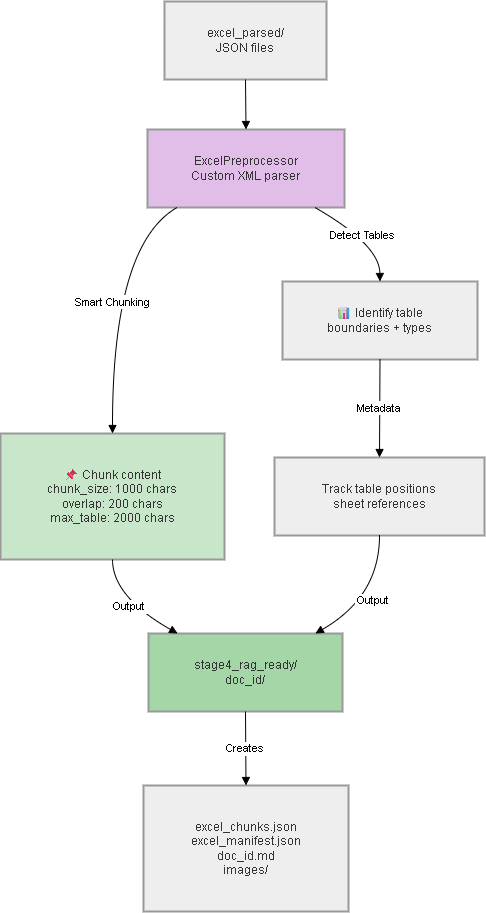

The diagram above was exported from draw.io. Its source (the exported page's mxGraphModel, read from the mxfile embedded in the PNG):
<mxGraphModel dx="1717" dy="937" grid="0" gridSize="10" guides="1" tooltips="1" connect="1" arrows="1" fold="1" page="0" pageScale="1" pageWidth="850" pageHeight="1100" math="0" shadow="0">
  <root>
    <mxCell id="0" />
    <mxCell id="1" parent="0" />
    <mxCell id="Cvwy7dDoxcFRqIau9sXr-1" parent="1" style="whiteSpace=wrap;strokeWidth=2;fillColor=light-dark(#eeeeee,#1f2020);strokeColor=light-dark(#999999,#cccccc);fontColor=light-dark(#333333,#cccccc);" value="excel_parsed/&#10;JSON files" vertex="1">
      <mxGeometry height="78" width="162" x="184" y="20" as="geometry" />
    </mxCell>
    <mxCell id="Cvwy7dDoxcFRqIau9sXr-2" parent="1" style="whiteSpace=wrap;strokeWidth=2;fillColor=#e1bee7;strokeColor=light-dark(#999999,#cccccc);fontColor=light-dark(#333333,#cccccc);" value="ExcelPreprocessor&#10;Custom XML parser" vertex="1">
      <mxGeometry height="78" width="197" x="167" y="148" as="geometry" />
    </mxCell>
    <mxCell id="Cvwy7dDoxcFRqIau9sXr-3" parent="1" style="whiteSpace=wrap;strokeWidth=2;fillColor=light-dark(#eeeeee,#1f2020);strokeColor=light-dark(#999999,#cccccc);fontColor=light-dark(#333333,#cccccc);" value="📊 Identify table&#10;boundaries + types" vertex="1">
      <mxGeometry height="78" width="195" x="302" y="300" as="geometry" />
    </mxCell>
    <mxCell id="Cvwy7dDoxcFRqIau9sXr-4" parent="1" style="whiteSpace=wrap;strokeWidth=2;fillColor=#c8e6c9;strokeColor=light-dark(#999999,#cccccc);fontColor=light-dark(#333333,#cccccc);" value="📌 Chunk content&#10;chunk_size: 1000 chars&#10;overlap: 200 chars&#10;max_table: 2000 chars" vertex="1">
      <mxGeometry height="126" width="224" x="20" y="452" as="geometry" />
    </mxCell>
    <mxCell id="Cvwy7dDoxcFRqIau9sXr-5" parent="1" style="whiteSpace=wrap;strokeWidth=2;fillColor=light-dark(#eeeeee,#1f2020);strokeColor=light-dark(#999999,#cccccc);fontColor=light-dark(#333333,#cccccc);" value="Track table positions&#10;sheet references" vertex="1">
      <mxGeometry height="78" width="210" x="294" y="476" as="geometry" />
    </mxCell>
    <mxCell id="Cvwy7dDoxcFRqIau9sXr-6" parent="1" style="whiteSpace=wrap;strokeWidth=2;fillColor=#a5d6a7;strokeColor=light-dark(#999999,#cccccc);fontColor=light-dark(#333333,#cccccc);" value="stage4_rag_ready/&#10;doc_id/" vertex="1">
      <mxGeometry height="78" width="194" x="168" y="652" as="geometry" />
    </mxCell>
    <mxCell id="Cvwy7dDoxcFRqIau9sXr-7" parent="1" style="whiteSpace=wrap;strokeWidth=2;fillColor=light-dark(#eeeeee,#1f2020);strokeColor=light-dark(#999999,#cccccc);fontColor=light-dark(#333333,#cccccc);" value="excel_chunks.json&#10;excel_manifest.json&#10;doc_id.md&#10;images/" vertex="1">
      <mxGeometry height="126" width="205" x="163" y="804" as="geometry" />
    </mxCell>
    <mxCell id="Cvwy7dDoxcFRqIau9sXr-8" edge="1" parent="1" source="Cvwy7dDoxcFRqIau9sXr-1" style="curved=1;startArrow=none;endArrow=block;exitX=0.5;exitY=1;entryX=0.5;entryY=0;rounded=0;" target="Cvwy7dDoxcFRqIau9sXr-2" value="">
      <mxGeometry relative="1" as="geometry">
        <Array as="points" />
      </mxGeometry>
    </mxCell>
    <mxCell id="Cvwy7dDoxcFRqIau9sXr-9" edge="1" parent="1" source="Cvwy7dDoxcFRqIau9sXr-2" style="curved=1;startArrow=none;endArrow=block;exitX=0.85;exitY=1;entryX=0.5;entryY=0;rounded=0;" target="Cvwy7dDoxcFRqIau9sXr-3" value="Detect Tables">
      <mxGeometry relative="1" as="geometry">
        <Array as="points">
          <mxPoint x="399" y="263" />
        </Array>
      </mxGeometry>
    </mxCell>
    <mxCell id="Cvwy7dDoxcFRqIau9sXr-10" edge="1" parent="1" source="Cvwy7dDoxcFRqIau9sXr-2" style="curved=1;startArrow=none;endArrow=block;exitX=0.15;exitY=1;entryX=0.5;entryY=0;rounded=0;" target="Cvwy7dDoxcFRqIau9sXr-4" value="Smart Chunking">
      <mxGeometry relative="1" as="geometry">
        <Array as="points">
          <mxPoint x="132" y="263" />
        </Array>
      </mxGeometry>
    </mxCell>
    <mxCell id="Cvwy7dDoxcFRqIau9sXr-11" edge="1" parent="1" source="Cvwy7dDoxcFRqIau9sXr-3" style="curved=1;startArrow=none;endArrow=block;exitX=0.5;exitY=1;entryX=0.5;entryY=0;rounded=0;" target="Cvwy7dDoxcFRqIau9sXr-5" value="Metadata">
      <mxGeometry relative="1" as="geometry">
        <Array as="points" />
      </mxGeometry>
    </mxCell>
    <mxCell id="Cvwy7dDoxcFRqIau9sXr-12" edge="1" parent="1" source="Cvwy7dDoxcFRqIau9sXr-4" style="curved=1;startArrow=none;endArrow=block;exitX=0.5;exitY=1;entryX=0.15;entryY=0;rounded=0;" target="Cvwy7dDoxcFRqIau9sXr-6" value="Output">
      <mxGeometry relative="1" as="geometry">
        <Array as="points">
          <mxPoint x="132" y="615" />
        </Array>
      </mxGeometry>
    </mxCell>
    <mxCell id="Cvwy7dDoxcFRqIau9sXr-13" edge="1" parent="1" source="Cvwy7dDoxcFRqIau9sXr-5" style="curved=1;startArrow=none;endArrow=block;exitX=0.5;exitY=1;entryX=0.86;entryY=0;rounded=0;" target="Cvwy7dDoxcFRqIau9sXr-6" value="Output">
      <mxGeometry relative="1" as="geometry">
        <Array as="points">
          <mxPoint x="399" y="615" />
        </Array>
      </mxGeometry>
    </mxCell>
    <mxCell id="Cvwy7dDoxcFRqIau9sXr-14" edge="1" parent="1" source="Cvwy7dDoxcFRqIau9sXr-6" style="curved=1;startArrow=none;endArrow=block;exitX=0.5;exitY=1;entryX=0.5;entryY=0;rounded=0;" target="Cvwy7dDoxcFRqIau9sXr-7" value="Creates">
      <mxGeometry relative="1" as="geometry">
        <Array as="points" />
      </mxGeometry>
    </mxCell>
  </root>
</mxGraphModel>